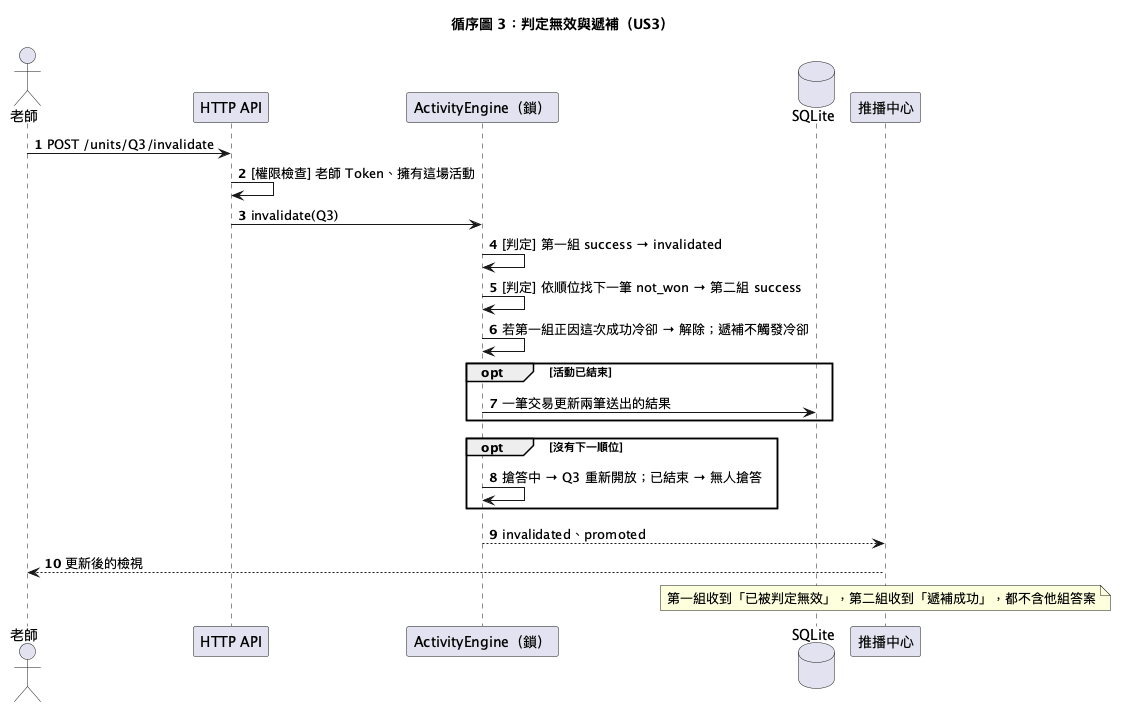

The diagram above was rendered by PlantUML. Its source (embedded in the PNG):
@startuml
title 循序圖 3：判定無效與遞補（US3）
autonumber
actor "老師" as T
participant "HTTP API" as API
participant "ActivityEngine（鎖）" as ENG
database "SQLite" as DB
participant "推播中心" as HUB
T -> API : POST /units/Q3/invalidate
API -> API : [權限檢查] 老師 Token、擁有這場活動
API -> ENG : invalidate(Q3)
ENG -> ENG : [判定] 第一組 success → invalidated
ENG -> ENG : [判定] 依順位找下一筆 not_won → 第二組 success
ENG -> ENG : 若第一組正因這次成功冷卻 → 解除；遞補不觸發冷卻
opt 活動已結束
  ENG -> DB : 一筆交易更新兩筆送出的結果
end
opt 沒有下一順位
  ENG -> ENG : 搶答中 → Q3 重新開放；已結束 → 無人搶答
end
ENG --> HUB : invalidated、promoted
HUB --> T : 更新後的檢視
note over HUB : 第一組收到「已被判定無效」，第二組收到「遞補成功」，都不含他組答案
@enduml